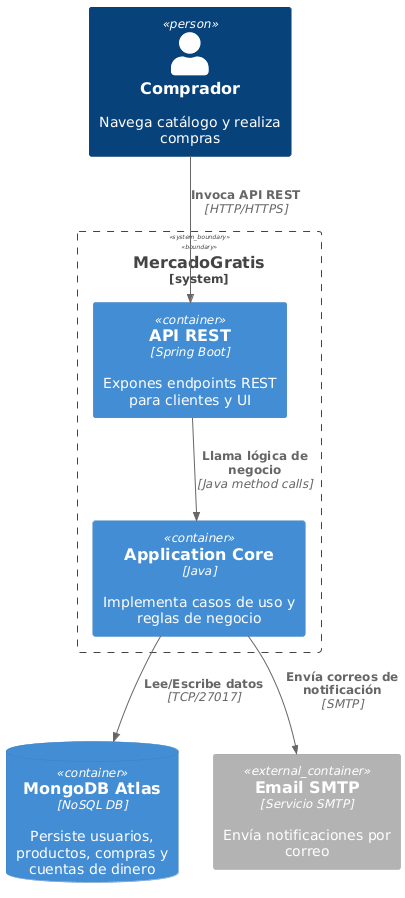

The diagram above was rendered by PlantUML. Its source (embedded in the PNG):
@startuml
!include https://raw.githubusercontent.com/plantuml-stdlib/C4-PlantUML/master/C4_Container.puml

Person(buyer, "Comprador", "Navega catálogo y realiza compras")

System_Boundary(s1, "MercadoGratis") {
  Container(webApp, "API REST", "Spring Boot", "Expones endpoints REST para clientes y UI")
  Container(appCore, "Application Core", "Java", "Implementa casos de uso y reglas de negocio")
}

ContainerDb(mongo, "MongoDB Atlas", "NoSQL DB", "Persiste usuarios, productos, compras y cuentas de dinero")
Container_Ext(email, "Email SMTP", "Servicio SMTP", "Envía notificaciones por correo")

Rel(buyer, webApp, "Invoca API REST", "HTTP/HTTPS")
Rel(webApp, appCore, "Llama lógica de negocio", "Java method calls")
Rel(appCore, mongo, "Lee/Escribe datos", "TCP/27017")
Rel(appCore, email, "Envía correos de notificación", "SMTP")
@enduml